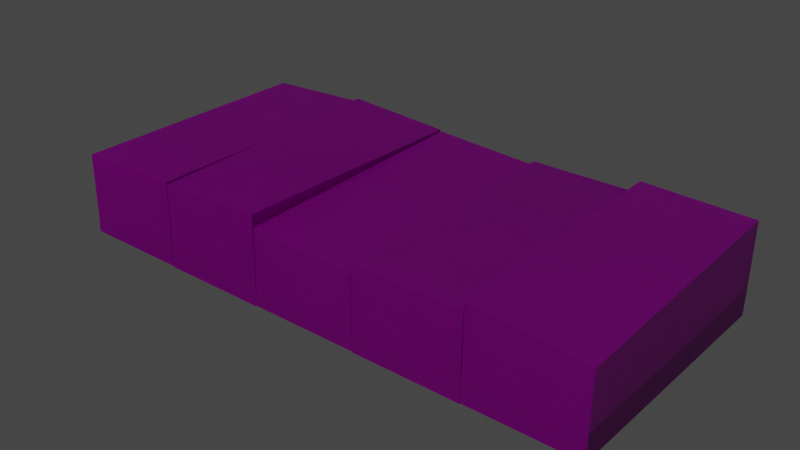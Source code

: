 # Source: cus_money_wagon_loot.blend  (saved by Blender 3.1.7; exported with 4.5.12 LTS)
import bpy
from mathutils import Matrix  # noqa: F401  (used for matrix-valued properties, if any)

bpy.ops.wm.read_factory_settings(use_empty=True)
scene = bpy.context.scene
scene.name = 'Scene'

# ---- images (referenced by path relative to the original .blend; pixels are not part of the script)
import os
ASSET_DIR = os.environ.get("B2B_ASSET_DIR", "")  # directory of the original .blend (textures are referenced by path, not embedded)
HERE = os.path.dirname(os.path.abspath(__file__))  # packed textures are extracted next to this script under _unpacked/

def load_image(name, relpath, width, height, colorspace="sRGB"):
    """Load a texture the original file referenced (path relative to the .blend, or extracted next to this script)."""
    p = next((c for c in (os.path.join(HERE, relpath), os.path.join(ASSET_DIR, relpath)) if relpath and os.path.exists(c)), "")
    if p:
        img = bpy.data.images.load(p, check_existing=True)
        img.name = name
    else:  # same state as the original file: an image datablock whose file is absent (Cycles renders it pink)
        img = bpy.data.images.new(name, width, height)
        img.source = "FILE"
        img.filepath = "//" + (relpath or name)
    img.colorspace_settings.name = colorspace
    return img
img_money_wrap_nm_texture_dds = load_image('money_wrap_nm.texture.dds', 'money_wrap_nm.texture.dds', 1024, 1024, 'Non-Color')
img_money_wrap_df_texture_dds = load_image('money_wrap_df.texture.dds', 'money_wrap_df.texture.dds', 1024, 1024, 'sRGB')

# ---- materials (node trees are filled in below, after node groups)
mat_mtr_money_contour = bpy.data.materials.new('mtr_money_contour')
mat_mtr_money_contour.use_transparent_shadow = False
mat_mtr_money = bpy.data.materials.new('mtr_money')
mat_mtr_money.use_backface_culling = True
mat_mtr_money.use_transparent_shadow = False

# ---- node groups
ng_pd2_df_nm_vtxcol = bpy.data.node_groups.new('PD2 DF:NM:VtxCol', 'ShaderNodeTree')
_s = ng_pd2_df_nm_vtxcol.interface.new_socket(name='BSDF Mat.', in_out='OUTPUT', socket_type='NodeSocketShader')
_s = ng_pd2_df_nm_vtxcol.interface.new_socket(name='DF Color (sRGB)', in_out='INPUT', socket_type='NodeSocketColor')
_s = ng_pd2_df_nm_vtxcol.interface.new_socket(name='DF Alpha (sRGB)', in_out='INPUT', socket_type='NodeSocketFloat')
_s.subtype = 'FACTOR'
_s = ng_pd2_df_nm_vtxcol.interface.new_socket(name='NM Color (Linear)', in_out='INPUT', socket_type='NodeSocketColor')
_s.default_value = (0.5, 0.5, 0.5, 1.0)
_s = ng_pd2_df_nm_vtxcol.interface.new_socket(name='NM Alpha (Linear)', in_out='INPUT', socket_type='NodeSocketFloat')
_s.subtype = 'FACTOR'
_s = ng_pd2_df_nm_vtxcol.interface.new_socket(name='Vertex Col. Color', in_out='INPUT', socket_type='NodeSocketColor')
_N = ng_pd2_df_nm_vtxcol.nodes; _L = ng_pd2_df_nm_vtxcol.links
n0 = _N.new('NodeGroupOutput'); n0.name = 'Group Output'; n0.location = (1220, -20)
n1 = _N.new('ShaderNodeBsdfPrincipled'); n1.name = 'Principled BSDF'; n1.location = (940, 0)
n1.distribution = 'GGX'
n1.subsurface_method = 'BURLEY'
n1.inputs[1].default_value = 0.5
n1.inputs[3].default_value = 1.45
n1.inputs[27].default_value = (0.0, 0.0, 0.0, 1.0)
n1.inputs[28].default_value = 1.0
n2 = _N.new('ShaderNodeMix'); n2.name = 'Mix.005'; n2.location = (380, 0)
n2.data_type = 'RGBA'
n2.blend_type = 'MULTIPLY'
n2.inputs[0].default_value = 1.0
n3 = _N.new('NodeGroupInput'); n3.name = 'PD2 DF:NM:VtxCol'; n3.location = (0, 0)
n3.label = 'PD2 DF:NM:VtxCol'
n3.width = 224
n4 = _N.new('ShaderNodeSeparateColor'); n4.name = 'Separate RGB'; n4.location = (280, -420)
n5 = _N.new('ShaderNodeCombineColor'); n5.name = 'Combine RGB'; n5.location = (440, -420)
n5.inputs[2].default_value = 1.0
n6 = _N.new('ShaderNodeNormalMap'); n6.name = 'Normal Map'; n6.location = (600, -420)
n6.width = 148
n7 = _N.new('ShaderNodeInvert'); n7.name = 'Invert'; n7.location = (380, -180)
n7.inputs[0].default_value = 0.666
_L.new(n4.outputs[0], n5.inputs[1])
_L.new(n5.outputs[0], n6.inputs[1])
_L.new(n2.outputs[2], n1.inputs[0])
_L.new(n6.outputs[0], n1.inputs[5])
_L.new(n1.outputs[0], n0.inputs[0])
_L.new(n3.outputs[4], n2.inputs[7])
_L.new(n3.outputs[1], n1.inputs[13])
_L.new(n3.outputs[0], n2.inputs[6])
_L.new(n3.outputs[2], n4.inputs[0])
_L.new(n3.outputs[3], n5.inputs[0])
_L.new(n7.outputs[0], n1.inputs[2])
_L.new(n3.outputs[1], n7.inputs[1])
n0.is_active_output = True

# ---- material node trees
mat_mtr_money_contour.use_nodes = True; mat_mtr_money_contour.node_tree.nodes.clear()
_N = mat_mtr_money_contour.node_tree.nodes; _L = mat_mtr_money_contour.node_tree.links
n0 = _N.new('ShaderNodeOutputMaterial'); n0.name = 'Material Output'; n0.location = (300, 300)
n1 = _N.new('ShaderNodeTexImage'); n1.name = 'Image Texture.002'; n1.location = (-600, 200)
n1.image = img_money_wrap_nm_texture_dds
n2 = _N.new('ShaderNodeTexImage'); n2.name = 'Image Texture'; n2.location = (-600, 500)
n2.image = img_money_wrap_df_texture_dds
n3 = _N.new('ShaderNodeGroup'); n3.name = 'Group'; n3.location = (-200, 300)
n3.width = 400
n3.node_tree = ng_pd2_df_nm_vtxcol
n3.inputs[4].default_value = (1.0, 1.0, 1.0, 1.0)
_L.new(n2.outputs[0], n3.inputs[0])
_L.new(n2.outputs[1], n3.inputs[1])
_L.new(n1.outputs[0], n3.inputs[2])
_L.new(n1.outputs[1], n3.inputs[3])
_L.new(n3.outputs[0], n0.inputs[0])
n0.is_active_output = True
mat_mtr_money.use_nodes = True; mat_mtr_money.node_tree.nodes.clear()
_N = mat_mtr_money.node_tree.nodes; _L = mat_mtr_money.node_tree.links
n0 = _N.new('ShaderNodeOutputMaterial'); n0.name = 'Material Output'; n0.location = (300, 300)
n1 = _N.new('ShaderNodeTexImage'); n1.name = 'Image Texture'; n1.location = (-600, 500)
n1.image = img_money_wrap_df_texture_dds
n2 = _N.new('ShaderNodeGroup'); n2.name = 'Group'; n2.location = (-200, 300)
n2.width = 400
n2.node_tree = ng_pd2_df_nm_vtxcol
n2.inputs[4].default_value = (1.0, 1.0, 1.0, 1.0)
n3 = _N.new('ShaderNodeTexImage'); n3.name = 'Image Texture.002'; n3.location = (-600, 200)
n3.image = img_money_wrap_nm_texture_dds
_L.new(n1.outputs[0], n2.inputs[0])
_L.new(n1.outputs[1], n2.inputs[1])
_L.new(n3.outputs[0], n2.inputs[2])
_L.new(n3.outputs[1], n2.inputs[3])
_L.new(n2.outputs[0], n0.inputs[0])
n0.is_active_output = True

# ---- world
world_world = bpy.data.worlds.new('World'); scene.world = world_world
world_world.use_nodes = True; world_world.node_tree.nodes.clear()
_N = world_world.node_tree.nodes; _L = world_world.node_tree.links
n0 = _N.new('ShaderNodeOutputWorld'); n0.name = 'World Output'; n0.location = (300, 300)
n1 = _N.new('ShaderNodeBackground'); n1.name = 'Background'; n1.location = (10, 300)
n1.inputs[0].default_value = (0.05088, 0.05088, 0.05088, 1.0)
_L.new(n1.outputs[0], n0.inputs[0])
n0.is_active_output = True
world_world.color = (0.05088, 0.05088, 0.05088)
world_world.use_sun_shadow = False
world_world.sun_shadow_jitter_overblur = 0.0

# ---- meshes
me_g_money_001 = bpy.data.meshes.new('g_money.001')
me_g_money_001.from_pydata([(0.2606, -0.1139, 0.08296), (0.08851, -0.1128, 0.08296), (0.2601, 0.01527, 0.08143), (0.2606, -0.111, -0.3189), (0.2601, 0.01527, -0.3208), (0.08825, -0.1134, -0.319), (0.08804, 0.01527, -0.3208), (0.08804, 0.01527, 0.08143), (0.4337, -0.02597, 0.08296), (0.2616, -0.0408, 0.08296), (0.4333, 0.01513, 0.08143), (0.4337, -0.0242, -0.3189), (0.4333, 0.01513, -0.3208), (0.2614, -0.0315, -0.319), (0.2612, 0.01513, -0.3208), (0.2612, 0.01513, 0.08143), (0.08609, -0.02919, 0.08296), (-0.086, -0.01887, 0.08296), (0.08563, 0.01513, 0.08143), (0.08609, -0.02742, -0.3189), (0.08563, 0.01513, -0.3208), (-0.08626, -0.009563, -0.319), (-0.08646, 0.01513, -0.3208), (-0.08646, 0.01513, 0.08143)], [], [(0, 1, 5, 3), (2, 0, 3, 4), (5, 1, 7, 6), (1, 0, 2, 7), (4, 3, 5, 6), (6, 7, 2, 4), (8, 9, 13, 11), (10, 8, 11, 12), (13, 9, 15, 14), (9, 8, 10, 15), (12, 11, 13, 14), (14, 15, 10, 12), (16, 17, 21, 19), (18, 16, 19, 20), (21, 17, 23, 22), (17, 16, 18, 23), (20, 19, 21, 22), (22, 23, 18, 20)])
_uv = me_g_money_001.uv_layers.new(name='UVMap')
_uv.uv.foreach_set('vector', [0.7949, 0.6953, 0.6504, 0.6953, 0.6504, -2.986e-06, 0.7949, 0.0, 1.0, 0.6953, 0.7949, 0.6953, 0.7949, 0.0, 1.0, 0.0, 0.7949, 0.0, 0.7949, 0.6953, 1.0, 0.6953, 1.0, 0.0, 0.7949, 0.6953, 0.7949, 0.6953, 1.0, 0.6953, 1.0, 0.6953, 1.0, 0.0, 0.7949, 0.0, 0.7949, 0.0, 1.0, 0.0, 1.0, 0.0, 1.0, 0.6953, 1.0, 0.6953, 1.0, 0.0, 0.7949, 0.6953, 0.6504, 0.6953, 0.6504, -2.986e-06, 0.7949, 0.0, 1.0, 0.6953, 0.7949, 0.6953, 0.7949, 0.0, 1.0, 0.0, 0.7949, 0.0, 0.7949, 0.6953, 1.0, 0.6953, 1.0, 0.0, 0.7949, 0.6953, 0.7949, 0.6953, 1.0, 0.6953, 1.0, 0.6953, 1.0, 0.0, 0.7949, 0.0, 0.7949, 0.0, 1.0, 0.0, 1.0, 0.0, 1.0, 0.6953, 1.0, 0.6953, 1.0, 0.0, 0.7949, 0.6953, 0.6504, 0.6953, 0.6504, -2.986e-06, 0.7949, 0.0, 1.0, 0.6953, 0.7949, 0.6953, 0.7949, 0.0, 1.0, 0.0, 0.7949, 0.0, 0.7949, 0.6953, 1.0, 0.6953, 1.0, 0.0, 0.7949, 0.6953, 0.7949, 0.6953, 1.0, 0.6953, 1.0, 0.6953, 1.0, 0.0, 0.7949, 0.0, 0.7949, 0.0, 1.0, 0.0, 1.0, 0.0, 1.0, 0.6953, 1.0, 0.6953, 1.0, 0.0])
me_g_money_001.materials.append(mat_mtr_money_contour)
me_g_money_001.use_remesh_fix_poles = True
me_g_money_001.use_remesh_preserve_attributes = False
me_g_money_001.update()
me_g_money_001.normals_split_custom_set([tuple(v) for v in zip(*[iter([0.003942, -1.0, -0.002792, 0.003942, -1.0, -0.002792, 0.003942, -1.0, -0.002792, 0.003942, -1.0, -0.002792, 1.0, 0.003613, 1.278e-05, 1.0, 0.003613, 1.278e-05, 1.0, 0.003613, 1.278e-05, 1.0, 0.003613, 1.278e-05, -1.0, -0.002594, 0.0003197, -1.0, -0.002594, 0.0003197, -1.0, -0.002594, 0.0003197, -1.0, -0.002594, 0.0003197, 3.615e-05, 0.01193, 0.9999, 3.615e-05, 0.01193, 0.9999, 3.615e-05, 0.01193, 0.9999, 3.615e-05, 0.01193, 0.9999, 0.000416, -0.01483, -0.9999, 0.000416, -0.01483, -0.9999, 0.000416, -0.01483, -0.9999, 0.000416, -0.01483, -0.9999, 0.0, 1.0, -2.052e-07, 0.0, 1.0, -2.052e-07, 0.0, 1.0, -2.052e-07, 0.0, 1.0, -2.052e-07, 0.06414, -0.9978, -0.01377, 0.06414, -0.9978, -0.01377, 0.06414, -0.9978, -0.01377, 0.06414, -0.9978, -0.01377, 0.9999, 0.01147, 2.528e-05, 0.9999, 0.01147, 2.528e-05, 0.9999, 0.01147, 2.528e-05, 0.9999, 0.01147, 2.528e-05, -1.0, -0.006498, 0.0002426, -1.0, -0.006498, 0.0002426, -1.0, -0.006498, 0.0002426, -1.0, -0.006498, 0.0002426, -0.001362, 0.03161, 0.9995, -0.001362, 0.03161, 0.9995, -0.001362, 0.03161, 0.9995, -0.001362, 0.03161, 0.9995, 0.001244, -0.04395, -0.999, 0.001244, -0.04395, -0.999, 0.001244, -0.04395, -0.999, 0.001244, -0.04395, -0.999, 0.0, 1.0, -2.018e-07, 0.0, 1.0, -2.018e-07, 0.0, 1.0, -2.018e-07, 0.0, 1.0, -2.018e-07, -0.08155, -0.9966, -0.01371, -0.08155, -0.9966, -0.01371, -0.08155, -0.9966, -0.01371, -0.08155, -0.9966, -0.01371, 0.9999, 0.01062, 2.34e-05, 0.9999, 0.01062, 2.34e-05, 0.9999, 0.01062, 2.34e-05, 0.9999, 0.01062, 2.34e-05, -0.9999, -0.01136, 0.0001863, -0.9999, -0.01136, 0.0001863, -0.9999, -0.01136, 0.0001863, -0.9999, -0.01136, 0.0001863, 0.001176, 0.03918, 0.9992, 0.001176, 0.03918, 0.9992, 0.001176, 0.03918, 0.9992, 0.001176, 0.03918, 0.9992, -0.002601, -0.05618, -0.9984, -0.002601, -0.05618, -0.9984, -0.002601, -0.05618, -0.9984, -0.002601, -0.05618, -0.9984, 0.0, 1.0, -2.018e-07, 0.0, 1.0, -2.018e-07, 0.0, 1.0, -2.018e-07, 0.0, 1.0, -2.018e-07])] * 3)])
me_g_money_002 = bpy.data.meshes.new('g_money.002')
me_g_money_002.from_pydata([(0.0869, 0.01527, -0.3208), (0.0869, 0.01527, 0.08143), (0.08736, -0.097, -0.3189), (0.08736, -0.1065, 0.08296), (-0.08498, -0.1044, -0.319), (-0.08473, -0.1149, 0.08296), (-0.08519, 0.01527, -0.3208), (-0.08519, 0.01527, 0.08143), (0.2605, 0.01655, -0.3208), (0.2605, 0.01655, 0.08143), (0.261, -0.0266, -0.3189), (0.261, -0.02976, 0.08296), (0.08863, -0.02306, -0.319), (0.08889, -0.01609, 0.08296), (0.08843, 0.01655, -0.3208), (0.08843, 0.01655, 0.08143), (-0.08827, 0.01655, -0.3208), (-0.08827, 0.01655, 0.08143), (-0.08781, -0.01189, -0.3189), (-0.08781, -0.01505, 0.08296), (-0.2602, -0.01842, -0.319), (-0.2599, -0.01145, 0.08296), (-0.2604, 0.01655, -0.3208), (-0.2604, 0.01655, 0.08143)], [], [(1, 3, 2, 0), (3, 5, 4, 2), (4, 5, 7, 6), (7, 5, 3, 1), (0, 2, 4, 6), (1, 0, 6, 7), (9, 11, 10, 8), (11, 13, 12, 10), (12, 13, 15, 14), (15, 13, 11, 9), (8, 10, 12, 14), (9, 8, 14, 15), (17, 19, 18, 16), (19, 21, 20, 18), (20, 21, 23, 22), (23, 21, 19, 17), (16, 18, 20, 22), (17, 16, 22, 23)])
_uv = me_g_money_002.uv_layers.new(name='UVMap')
_uv.uv.foreach_set('vector', [1.0, 0.6953, 0.7949, 0.6953, 0.7949, 0.0, 1.0, 0.0, 0.7949, 0.6953, 0.6504, 0.6953, 0.6504, -4.891e-06, 0.7949, 0.0, 0.7949, 0.0, 0.7949, 0.6953, 1.0, 0.6953, 1.0, 0.0, 1.0, 0.6953, 0.6504, 0.6953, 0.7949, 0.6953, 1.0, 0.6953, 1.0, 0.0, 0.7949, 0.0, 0.7949, 0.0, 1.0, 0.0, 1.0, 0.6953, 1.0, 0.0, 1.0, 0.0, 1.0, 0.6953, 1.0, 0.6953, 0.7949, 0.6953, 0.7949, 0.0, 1.0, 0.0, 0.7949, 0.6953, 0.6504, 0.6953, 0.6504, -4.891e-06, 0.7949, 0.0, 0.7949, 0.0, 0.7949, 0.6953, 1.0, 0.6953, 1.0, 0.0, 1.0, 0.6953, 0.6504, 0.6953, 0.7949, 0.6953, 1.0, 0.6953, 1.0, 0.0, 0.7949, 0.0, 0.7949, 0.0, 1.0, 0.0, 1.0, 0.6953, 1.0, 0.0, 1.0, 0.0, 1.0, 0.6953, 1.0, 0.6953, 0.7949, 0.6953, 0.7949, 0.0, 1.0, 0.0, 0.7949, 0.6953, 0.6504, 0.6953, 0.6504, -4.891e-06, 0.7949, 0.0, 0.7949, 0.0, 0.7949, 0.6953, 1.0, 0.6953, 1.0, 0.0, 1.0, 0.6953, 0.6504, 0.6953, 0.7949, 0.6953, 1.0, 0.6953, 1.0, 0.0, 0.7949, 0.0, 0.7949, 0.0, 1.0, 0.0, 1.0, 0.6953, 1.0, 0.0, 1.0, 0.0, 1.0, 0.6953])
me_g_money_002.materials.append(mat_mtr_money_contour)
me_g_money_002.use_remesh_fix_poles = True
me_g_money_002.use_remesh_preserve_attributes = False
me_g_money_002.update()
me_g_money_002.normals_split_custom_set([tuple(v) for v in zip(*[iter([1.0, 0.003943, 4.673e-05, 1.0, 0.003943, 4.673e-05, 1.0, 0.003943, 4.673e-05, 1.0, 0.003943, 4.673e-05, 0.04557, -0.9987, -0.02492, 0.04557, -0.9987, -0.02492, 0.04557, -0.9987, -0.02492, 0.04557, -0.9987, -0.02492, -1.0, -0.002667, 0.0002828, -1.0, -0.002667, 0.0002828, -1.0, -0.002667, 0.0002828, -1.0, -0.002667, 0.0002828, -0.0002956, 0.01218, 0.9999, -0.0002956, 0.01218, 0.9999, -0.0002956, 0.01218, 0.9999, -0.0002956, 0.01218, 0.9999, 0.0006611, -0.0163, -0.9999, 0.0006611, -0.0163, -0.9999, 0.0006611, -0.0163, -0.9999, 0.0006611, -0.0163, -0.9999, 0.0, 1.0, -2.052e-07, 0.0, 1.0, -2.052e-07, 0.0, 1.0, -2.052e-07, 0.0, 1.0, -2.052e-07, 0.9999, 0.01032, 4.049e-05, 0.9999, 0.01032, 4.049e-05, 0.9999, 0.01032, 4.049e-05, 0.9999, 0.01032, 4.049e-05, -0.04987, -0.9987, 0.004757, -0.04987, -0.9987, 0.004757, -0.04987, -0.9987, 0.004757, -0.04987, -0.9987, 0.004757, -1.0, -0.009216, 0.0003976, -1.0, -0.009216, 0.0003976, -1.0, -0.009216, 0.0003976, -1.0, -0.009216, 0.0003976, 0.001543, 0.03887, 0.9992, 0.001543, 0.03887, 0.9992, 0.001543, 0.03887, 0.9992, 0.001543, 0.03887, 0.9992, -0.000156, -0.04565, -0.999, -0.000156, -0.04565, -0.999, -0.000156, -0.04565, -0.999, -0.000156, -0.04565, -0.999, 0.0, 1.0, -2.052e-07, 0.0, 1.0, -2.052e-07, 0.0, 1.0, -2.052e-07, 0.0, 1.0, -2.052e-07, 0.9999, 0.01537, 6.033e-05, 0.9999, 0.01537, 6.033e-05, 0.9999, 0.01537, 6.033e-05, 0.9999, 0.01537, 6.033e-05, 0.008507, -1.0, 0.004744, 0.008507, -1.0, 0.004744, 0.008507, -1.0, 0.004744, 0.008507, -1.0, 0.004744, -0.9999, -0.01057, 0.0004094, -0.9999, -0.01057, 0.0004094, -0.9999, -0.01057, 0.0004094, -0.9999, -0.01057, 0.0004094, 0.0005379, 0.05145, 0.9987, 0.0005379, 0.05145, 0.9987, 0.0005379, 0.05145, 0.9987, 0.0005379, 0.05145, 0.9987, 0.001441, -0.05952, -0.9982, 0.001441, -0.05952, -0.9982, 0.001441, -0.05952, -0.9982, 0.001441, -0.05952, -0.9982, 0.0, 1.0, -2.052e-07, 0.0, 1.0, -2.052e-07, 0.0, 1.0, -2.052e-07, 0.0, 1.0, -2.052e-07])] * 3)])
me_g_money_003 = bpy.data.meshes.new('g_money.003')
me_g_money_003.from_pydata([(-0.08607, -0.1175, 0.08296), (-0.2582, -0.1274, 0.08296), (-0.08653, 0.01527, 0.08143), (-0.08607, -0.1241, -0.3189), (-0.08653, 0.01527, -0.3208), (-0.2584, -0.1154, -0.319), (-0.2586, 0.01527, -0.3208), (-0.2586, 0.01527, 0.08143), (0.08804, -0.02567, 0.08296), (-0.08405, -0.02459, 0.08296), (0.08758, 0.01468, 0.08143), (0.08804, -0.02805, -0.3189), (0.08758, 0.01468, -0.3208), (-0.0843, -0.03235, -0.319), (-0.08451, 0.01468, -0.3208), (-0.08451, 0.01468, 0.08143), (-0.2614, -0.02567, 0.08296), (-0.4335, -0.0127, 0.08296), (-0.2618, 0.01468, 0.08143), (-0.2614, -0.02805, -0.3189), (-0.2618, 0.01468, -0.3208), (-0.4337, -0.02045, -0.319), (-0.4339, 0.01468, -0.3208), (-0.4339, 0.01468, 0.08143)], [], [(0, 1, 5, 3), (2, 0, 3, 4), (5, 1, 7, 6), (1, 0, 2, 7), (4, 3, 5, 6), (6, 7, 2, 4), (8, 9, 13, 11), (10, 8, 11, 12), (13, 9, 15, 14), (9, 8, 10, 15), (12, 11, 13, 14), (14, 15, 10, 12), (16, 17, 21, 19), (18, 16, 19, 20), (21, 17, 23, 22), (17, 16, 18, 23), (20, 19, 21, 22), (22, 23, 18, 20)])
_uv = me_g_money_003.uv_layers.new(name='UVMap')
_uv.uv.foreach_set('vector', [0.7949, 0.6953, 0.6504, 0.6953, 0.6504, -8.553e-07, 0.7949, 0.0, 1.0, 0.6953, 0.7949, 0.6953, 0.7949, 0.0, 1.0, 0.0, 0.7949, 0.0, 0.7949, 0.6953, 1.0, 0.6953, 1.0, 0.0, 0.7949, 0.6953, 0.7949, 0.6953, 1.0, 0.6953, 1.0, 0.6953, 1.0, 0.0, 0.7949, 0.0, 0.7949, 0.0, 1.0, 0.0, 1.0, 0.0, 1.0, 0.6953, 1.0, 0.6953, 1.0, 0.0, 0.7949, 0.6953, 0.6504, 0.6953, 0.6504, -8.553e-07, 0.7949, 0.0, 1.0, 0.6953, 0.7949, 0.6953, 0.7949, 0.0, 1.0, 0.0, 0.7949, 0.0, 0.7949, 0.6953, 1.0, 0.6953, 1.0, 0.0, 0.7949, 0.6953, 0.7949, 0.6953, 1.0, 0.6953, 1.0, 0.6953, 1.0, 0.0, 0.7949, 0.0, 0.7949, 0.0, 1.0, 0.0, 1.0, 0.0, 1.0, 0.6953, 1.0, 0.6953, 1.0, 0.0, 0.7949, 0.6953, 0.6504, 0.6953, 0.6504, -8.553e-07, 0.7949, 0.0, 1.0, 0.6953, 0.7949, 0.6953, 0.7949, 0.0, 1.0, 0.0, 0.7949, 0.0, 0.7949, 0.6953, 1.0, 0.6953, 1.0, 0.0, 0.7949, 0.6953, 0.7949, 0.6953, 1.0, 0.6953, 1.0, 0.6953, 1.0, 0.0, 0.7949, 0.0, 0.7949, 0.0, 1.0, 0.0, 1.0, 0.0, 1.0, 0.6953, 1.0, 0.6953, 1.0, 0.0])
me_g_money_003.materials.append(mat_mtr_money_contour)
me_g_money_003.use_remesh_fix_poles = True
me_g_money_003.use_remesh_preserve_attributes = False
me_g_money_003.update()
me_g_money_003.normals_split_custom_set([tuple(v) for v in zip(*[iter([0.003497, -1.0, -0.006707, 0.003497, -1.0, -0.006707, 0.003497, -1.0, -0.006707, 0.003497, -1.0, -0.006707, 1.0, 0.003391, -2.794e-05, 1.0, 0.003391, -2.794e-05, 1.0, 0.003391, -2.794e-05, 1.0, 0.003391, -2.794e-05, -1.0, -0.002438, 0.0002813, -1.0, -0.002438, 0.0002813, -1.0, -0.002438, 0.0002813, -1.0, -0.002438, 0.0002813, -0.0003213, 0.01115, 0.9999, -0.0003213, 0.01115, 0.9999, -0.0003213, 0.01115, 0.9999, -0.0003213, 0.01115, 0.9999, -4.166e-05, -0.01401, -0.9999, -4.166e-05, -0.01401, -0.9999, -4.166e-05, -0.01401, -0.9999, -4.166e-05, -0.01401, -0.9999, 0.0, 1.0, -2.052e-07, 0.0, 1.0, -2.052e-07, 0.0, 1.0, -2.052e-07, 0.0, 1.0, -2.052e-07, 0.009345, -0.9999, 0.01261, 0.009345, -0.9999, 0.01261, 0.009345, -0.9999, 0.01261, 0.009345, -0.9999, 0.01261, 0.9999, 0.01111, -3.294e-05, 0.9999, 0.01111, -3.294e-05, 0.9999, 0.01111, -3.294e-05, 0.9999, 0.01111, -3.294e-05, -1.0, -0.007717, 0.0003922, -1.0, -0.007717, 0.0003922, -1.0, -0.007717, 0.0003922, -1.0, -0.007717, 0.0003922, 0.0001202, 0.03853, 0.9993, 0.0001202, 0.03853, 0.9993, 0.0001202, 0.03853, 0.9993, 0.0001202, 0.03853, 0.9993, 0.0008374, -0.04209, -0.9991, 0.0008374, -0.04209, -0.9991, 0.0008374, -0.04209, -0.9991, 0.0008374, -0.04209, -0.9991, 0.0, 1.0, -2.052e-07, 0.0, 1.0, -2.052e-07, 0.0, 1.0, -2.052e-07, 0.0, 1.0, -2.052e-07, -0.0596, -0.9981, 0.01261, -0.0596, -0.9981, 0.01261, -0.0596, -0.9981, 0.01261, -0.0596, -0.9981, 0.01261, 0.9999, 0.01111, -3.294e-05, 0.9999, 0.01111, -3.294e-05, 0.9999, 0.01111, -3.294e-05, 0.9999, 0.01111, -3.294e-05, -0.9999, -0.01065, 0.0004205, -0.9999, -0.01065, 0.0004205, -0.9999, -0.01065, 0.0004205, -0.9999, -0.01065, 0.0004205, 0.001707, 0.04531, 0.999, 0.001707, 0.04531, 0.999, 0.001707, 0.04531, 0.999, 0.001707, 0.04531, 0.999, -0.0007577, -0.04852, -0.9988, -0.0007577, -0.04852, -0.9988, -0.0007577, -0.04852, -0.9988, -0.0007577, -0.04852, -0.9988, 0.0, 1.0, -2.052e-07, 0.0, 1.0, -2.052e-07, 0.0, 1.0, -2.052e-07, 0.0, 1.0, -2.052e-07])] * 3)])
me_g_money_004 = bpy.data.meshes.new('g_money.004')
me_g_money_004.from_pydata([(-0.2597, -0.1224, 0.08296), (-0.4318, -0.1146, 0.08296), (-0.2602, 0.01527, 0.08143), (-0.2597, -0.1183, -0.3189), (-0.2602, 0.01527, -0.3208), (-0.432, -0.1133, -0.319), (-0.4323, 0.01527, -0.3208), (-0.4323, 0.01527, 0.08143), (-0.08439, -0.0167, 0.08296), (-0.2565, -0.02103, 0.08296), (-0.08485, 0.01455, 0.08143), (-0.08439, -0.01508, -0.3189), (-0.08485, 0.01455, -0.3208), (-0.2567, -0.02053, -0.319), (-0.2569, 0.01455, -0.3208), (-0.2569, 0.01455, 0.08143)], [], [(0, 1, 5, 3), (2, 0, 3, 4), (5, 1, 7, 6), (1, 0, 2, 7), (4, 3, 5, 6), (6, 7, 2, 4), (8, 9, 13, 11), (10, 8, 11, 12), (13, 9, 15, 14), (9, 8, 10, 15), (12, 11, 13, 14), (14, 15, 10, 12)])
_uv = me_g_money_004.uv_layers.new(name='UVMap')
_uv.uv.foreach_set('vector', [0.7949, 0.6953, 0.6504, 0.6953, 0.6504, -2.986e-06, 0.7949, 0.0, 1.0, 0.6953, 0.7949, 0.6953, 0.7949, 0.0, 1.0, 0.0, 0.7949, 0.0, 0.7949, 0.6953, 1.0, 0.6953, 1.0, 0.0, 0.7949, 0.6953, 0.7949, 0.6953, 1.0, 0.6953, 1.0, 0.6953, 1.0, 0.0, 0.7949, 0.0, 0.7949, 0.0, 1.0, 0.0, 1.0, 0.0, 1.0, 0.6953, 1.0, 0.6953, 1.0, 0.0, 0.7949, 0.6953, 0.6504, 0.6953, 0.6504, -2.986e-06, 0.7949, 0.0, 1.0, 0.6953, 0.7949, 0.6953, 0.7949, 0.0, 1.0, 0.0, 0.7949, 0.0, 0.7949, 0.6953, 1.0, 0.6953, 1.0, 0.0, 0.7949, 0.6953, 0.7949, 0.6953, 1.0, 0.6953, 1.0, 0.6953, 1.0, 0.0, 0.7949, 0.0, 0.7949, 0.0, 1.0, 0.0, 1.0, 0.0, 1.0, 0.6953, 1.0, 0.6953, 1.0, 0.0])
me_g_money_004.materials.append(mat_mtr_money_contour)
me_g_money_004.use_remesh_fix_poles = True
me_g_money_004.use_remesh_preserve_attributes = False
me_g_money_004.update()
me_g_money_004.normals_split_custom_set([tuple(v) for v in zip(*[iter([-0.03729, -0.9993, -0.006665, -0.03729, -0.9993, -0.006665, -0.03729, -0.9993, -0.006665, -0.03729, -0.9993, -0.006665, 1.0, 0.003402, 1.732e-05, 1.0, 0.003402, 1.732e-05, 1.0, 0.003402, 1.732e-05, 1.0, 0.003402, 1.732e-05, -1.0, -0.002578, 0.0003136, -1.0, -0.002578, 0.0003136, -1.0, -0.002578, 0.0003136, -1.0, -0.002578, 0.0003136, 0.0002613, 0.01147, 0.9999, 0.0002613, 0.01147, 0.9999, 0.0002613, 0.01147, 0.9999, 0.0002613, 0.01147, 0.9999, 0.0001025, -0.01442, -0.9999, 0.0001025, -0.01442, -0.9999, 0.0001025, -0.01442, -0.9999, 0.0001025, -0.01442, -0.9999, 0.0, 1.0, -2.052e-07, 0.0, 1.0, -2.052e-07, 0.0, 1.0, -2.052e-07, 0.0, 1.0, -2.052e-07, 0.02838, -0.9996, -0.002651, 0.02838, -0.9996, -0.002651, 0.02838, -0.9996, -0.002651, 0.02838, -0.9996, -0.002651, 0.9999, 0.01516, 3.053e-05, 0.9999, 0.01516, 3.053e-05, 0.9999, 0.01516, 3.053e-05, 0.9999, 0.01516, 3.053e-05, -1.0, -0.009429, 0.0003118, -1.0, -0.009429, 0.0003118, -1.0, -0.009429, 0.0003118, -1.0, -0.009429, 0.0003118, -0.0005774, 0.04588, 0.9989, -0.0005774, 0.04588, 0.9989, -0.0005774, 0.04588, 0.9989, -0.0005774, 0.04588, 0.9989, 0.001235, -0.05834, -0.9983, 0.001235, -0.05834, -0.9983, 0.001235, -0.05834, -0.9983, 0.001235, -0.05834, -0.9983, 0.0, 1.0, -1.951e-07, 0.0, 1.0, -1.951e-07, 0.0, 1.0, -1.951e-07, 0.0, 1.0, -1.951e-07])] * 3)])
me_g_money_005 = bpy.data.meshes.new('g_money.005')
me_g_money_005.from_pydata([(0.4336, 0.01527, -0.3208), (0.4336, 0.01527, 0.08143), (0.434, -0.1096, -0.3189), (0.434, -0.1273, 0.08296), (0.2619, -0.1322, 0.08296), (0.2615, 0.01527, 0.08143), (0.2615, 0.01527, -0.3208), (0.2617, -0.1266, -0.319), (0.2606, 0.01537, -0.3208), (0.2606, 0.01537, 0.08143), (0.261, -0.03157, -0.3189), (0.261, -0.02551, 0.08296), (0.08893, -0.0162, 0.08296), (0.08847, 0.01537, 0.08143), (0.08847, 0.01537, -0.3208), (0.08868, -0.01454, -0.319)], [], [(1, 3, 2, 0), (3, 4, 7, 2), (7, 4, 5, 6), (4, 3, 1, 5), (0, 2, 7, 6), (0, 6, 5, 1), (9, 11, 10, 8), (11, 12, 15, 10), (15, 12, 13, 14), (12, 11, 9, 13), (8, 10, 15, 14), (8, 14, 13, 9)])
_uv = me_g_money_005.uv_layers.new(name='UVMap')
_uv.uv.foreach_set('vector', [1.0, 0.6953, 0.7949, 0.6953, 0.7949, 0.0, 1.0, 0.0, 0.7949, 0.6953, 0.6504, 0.6953, 0.6504, 0.0, 0.7949, 0.0, 0.7949, 0.0, 0.7949, 0.6953, 1.0, 0.6953, 1.0, 0.0, 0.7949, 0.6953, 0.7949, 0.6953, 1.0, 0.6953, 1.0, 0.6953, 1.0, 0.0, 0.7949, 0.0, 0.7949, 0.0, 1.0, 0.0, 1.0, 0.0, 1.0, 0.0, 1.0, 0.6953, 1.0, 0.6953, 1.0, 0.6953, 0.7949, 0.6953, 0.7949, 0.0, 1.0, 0.0, 0.7949, 0.6953, 0.6504, 0.6953, 0.6504, 0.0, 0.7949, 0.0, 0.7949, 0.0, 0.7949, 0.6953, 1.0, 0.6953, 1.0, 0.0, 0.7949, 0.6953, 0.7949, 0.6953, 1.0, 0.6953, 1.0, 0.6953, 1.0, 0.0, 0.7949, 0.0, 0.7949, 0.0, 1.0, 0.0, 1.0, 0.0, 1.0, 0.0, 1.0, 0.6953, 1.0, 0.6953])
me_g_money_005.materials.append(mat_mtr_money_contour)
me_g_money_005.use_remesh_fix_poles = True
me_g_money_005.use_remesh_preserve_attributes = False
me_g_money_005.update()
me_g_money_005.normals_split_custom_set([tuple(v) for v in zip(*[iter([1.0, 0.003452, 7.621e-05, 1.0, 0.003452, 7.621e-05, 1.0, 0.003452, 7.621e-05, 1.0, 0.003452, 7.621e-05, 0.06361, -0.9976, -0.02907, 0.06361, -0.9976, -0.02907, 0.06361, -0.9976, -0.02907, 0.06361, -0.9976, -0.02907, -1.0, -0.002302, 0.0003015, -1.0, -0.002302, 0.0003015, -1.0, -0.002302, 0.0003015, -1.0, -0.002302, 0.0003015, -0.0001516, 0.01058, 0.9999, -0.0001516, 0.01058, 0.9999, -0.0001516, 0.01058, 0.9999, -0.0001516, 0.01058, 0.9999, 0.001014, -0.01418, -0.9999, 0.001014, -0.01418, -0.9999, 0.001014, -0.01418, -0.9999, 0.001014, -0.01418, -0.9999, 0.0, 1.0, -2.052e-07, 0.0, 1.0, -2.052e-07, 0.0, 1.0, -2.052e-07, 0.0, 1.0, -2.052e-07, 0.9999, 0.0105, -7.925e-05, 0.9999, 0.0105, -7.925e-05, 0.9999, 0.0105, -7.925e-05, 0.9999, 0.0105, -7.925e-05, -0.07624, -0.9971, 0.005487, -0.07624, -0.9971, 0.005487, -0.07624, -0.9971, 0.005487, -0.07624, -0.9971, 0.005487, -0.9999, -0.01083, 0.0002953, -0.9999, -0.01083, 0.0002953, -0.9999, -0.01083, 0.0002953, -0.9999, -0.01083, 0.0002953, 0.001144, 0.04234, 0.9991, 0.001144, 0.04234, 0.9991, 0.001144, 0.04234, 0.9991, 0.001144, 0.04234, 0.9991, -0.002119, -0.04916, -0.9988, -0.002119, -0.04916, -0.9988, -0.002119, -0.04916, -0.9988, -0.002119, -0.04916, -0.9988, 0.0, 1.0, -2.052e-07, 0.0, 1.0, -2.052e-07, 0.0, 1.0, -2.052e-07, 0.0, 1.0, -2.052e-07])] * 3)])
me_g_money_010 = bpy.data.meshes.new('g_money.010')
me_g_money_010.from_pydata([(0.2606, -0.1139, 0.08296), (0.08851, -0.1128, 0.08296), (0.2601, 0.01527, 0.08143), (0.2606, -0.111, -0.3189), (0.2601, 0.01527, -0.3208), (0.08825, -0.1134, -0.319), (0.08804, 0.01527, -0.3208), (0.08804, 0.01527, 0.08143), (0.4337, -0.02597, 0.08296), (0.2616, -0.0408, 0.08296), (0.4333, 0.01513, 0.08143), (0.4337, -0.0242, -0.3189), (0.4333, 0.01513, -0.3208), (0.2614, -0.0315, -0.319), (0.2612, 0.01513, -0.3208), (0.2612, 0.01513, 0.08143), (0.08609, -0.02919, 0.08296), (-0.086, -0.01887, 0.08296), (0.08563, 0.01513, 0.08143), (0.08609, -0.02742, -0.3189), (0.08563, 0.01513, -0.3208), (-0.08626, -0.009563, -0.319), (-0.08646, 0.01513, -0.3208), (-0.08646, 0.01513, 0.08143)], [], [(0, 1, 5, 3), (2, 0, 3, 4), (5, 1, 7, 6), (1, 0, 2, 7), (4, 3, 5, 6), (6, 7, 2, 4), (8, 9, 13, 11), (10, 8, 11, 12), (13, 9, 15, 14), (9, 8, 10, 15), (12, 11, 13, 14), (14, 15, 10, 12), (16, 17, 21, 19), (18, 16, 19, 20), (21, 17, 23, 22), (17, 16, 18, 23), (20, 19, 21, 22), (22, 23, 18, 20)])
_uv = me_g_money_010.uv_layers.new(name='UVMap')
_uv.uv.foreach_set('vector', [0.7949, 0.6953, 0.6504, 0.6953, 0.6504, -2.986e-06, 0.7949, 0.0, 1.0, 0.6953, 0.7949, 0.6953, 0.7949, 0.0, 1.0, 0.0, 0.7949, 0.0, 0.7949, 0.6953, 1.0, 0.6953, 1.0, 0.0, 0.7949, 0.6953, 0.7949, 0.6953, 1.0, 0.6953, 1.0, 0.6953, 1.0, 0.0, 0.7949, 0.0, 0.7949, 0.0, 1.0, 0.0, 1.0, 0.0, 1.0, 0.6953, 1.0, 0.6953, 1.0, 0.0, 0.7949, 0.6953, 0.6504, 0.6953, 0.6504, -2.986e-06, 0.7949, 0.0, 1.0, 0.6953, 0.7949, 0.6953, 0.7949, 0.0, 1.0, 0.0, 0.7949, 0.0, 0.7949, 0.6953, 1.0, 0.6953, 1.0, 0.0, 0.7949, 0.6953, 0.7949, 0.6953, 1.0, 0.6953, 1.0, 0.6953, 1.0, 0.0, 0.7949, 0.0, 0.7949, 0.0, 1.0, 0.0, 1.0, 0.0, 1.0, 0.6953, 1.0, 0.6953, 1.0, 0.0, 0.7949, 0.6953, 0.6504, 0.6953, 0.6504, -2.986e-06, 0.7949, 0.0, 1.0, 0.6953, 0.7949, 0.6953, 0.7949, 0.0, 1.0, 0.0, 0.7949, 0.0, 0.7949, 0.6953, 1.0, 0.6953, 1.0, 0.0, 0.7949, 0.6953, 0.7949, 0.6953, 1.0, 0.6953, 1.0, 0.6953, 1.0, 0.0, 0.7949, 0.0, 0.7949, 0.0, 1.0, 0.0, 1.0, 0.0, 1.0, 0.6953, 1.0, 0.6953, 1.0, 0.0])
me_g_money_010.materials.append(mat_mtr_money)
me_g_money_010.use_remesh_fix_poles = True
me_g_money_010.use_remesh_preserve_attributes = False
me_g_money_010.update()
me_g_money_010.normals_split_custom_set([tuple(v) for v in zip(*[iter([0.003942, -1.0, -0.002792, 0.003942, -1.0, -0.002792, 0.003942, -1.0, -0.002792, 0.003942, -1.0, -0.002792, 1.0, 0.003613, 1.278e-05, 1.0, 0.003613, 1.278e-05, 1.0, 0.003613, 1.278e-05, 1.0, 0.003613, 1.278e-05, -1.0, -0.002594, 0.0003197, -1.0, -0.002594, 0.0003197, -1.0, -0.002594, 0.0003197, -1.0, -0.002594, 0.0003197, 3.615e-05, 0.01193, 0.9999, 3.615e-05, 0.01193, 0.9999, 3.615e-05, 0.01193, 0.9999, 3.615e-05, 0.01193, 0.9999, 0.000416, -0.01483, -0.9999, 0.000416, -0.01483, -0.9999, 0.000416, -0.01483, -0.9999, 0.000416, -0.01483, -0.9999, 0.0, 1.0, -2.052e-07, 0.0, 1.0, -2.052e-07, 0.0, 1.0, -2.052e-07, 0.0, 1.0, -2.052e-07, 0.06414, -0.9978, -0.01377, 0.06414, -0.9978, -0.01377, 0.06414, -0.9978, -0.01377, 0.06414, -0.9978, -0.01377, 0.9999, 0.01147, 2.528e-05, 0.9999, 0.01147, 2.528e-05, 0.9999, 0.01147, 2.528e-05, 0.9999, 0.01147, 2.528e-05, -1.0, -0.006498, 0.0002426, -1.0, -0.006498, 0.0002426, -1.0, -0.006498, 0.0002426, -1.0, -0.006498, 0.0002426, -0.001362, 0.03161, 0.9995, -0.001362, 0.03161, 0.9995, -0.001362, 0.03161, 0.9995, -0.001362, 0.03161, 0.9995, 0.001244, -0.04395, -0.999, 0.001244, -0.04395, -0.999, 0.001244, -0.04395, -0.999, 0.001244, -0.04395, -0.999, 0.0, 1.0, -2.018e-07, 0.0, 1.0, -2.018e-07, 0.0, 1.0, -2.018e-07, 0.0, 1.0, -2.018e-07, -0.08155, -0.9966, -0.01371, -0.08155, -0.9966, -0.01371, -0.08155, -0.9966, -0.01371, -0.08155, -0.9966, -0.01371, 0.9999, 0.01062, 2.34e-05, 0.9999, 0.01062, 2.34e-05, 0.9999, 0.01062, 2.34e-05, 0.9999, 0.01062, 2.34e-05, -0.9999, -0.01136, 0.0001863, -0.9999, -0.01136, 0.0001863, -0.9999, -0.01136, 0.0001863, -0.9999, -0.01136, 0.0001863, 0.001176, 0.03918, 0.9992, 0.001176, 0.03918, 0.9992, 0.001176, 0.03918, 0.9992, 0.001176, 0.03918, 0.9992, -0.002601, -0.05618, -0.9984, -0.002601, -0.05618, -0.9984, -0.002601, -0.05618, -0.9984, -0.002601, -0.05618, -0.9984, 0.0, 1.0, -2.018e-07, 0.0, 1.0, -2.018e-07, 0.0, 1.0, -2.018e-07, 0.0, 1.0, -2.018e-07])] * 3)])
me_g_money_011 = bpy.data.meshes.new('g_money.011')
me_g_money_011.from_pydata([(0.0869, 0.01527, -0.3208), (0.0869, 0.01527, 0.08143), (0.08736, -0.097, -0.3189), (0.08736, -0.1065, 0.08296), (-0.08498, -0.1044, -0.319), (-0.08473, -0.1149, 0.08296), (-0.08519, 0.01527, -0.3208), (-0.08519, 0.01527, 0.08143), (0.2605, 0.01655, -0.3208), (0.2605, 0.01655, 0.08143), (0.261, -0.0266, -0.3189), (0.261, -0.02976, 0.08296), (0.08863, -0.02306, -0.319), (0.08889, -0.01609, 0.08296), (0.08843, 0.01655, -0.3208), (0.08843, 0.01655, 0.08143), (-0.08827, 0.01655, -0.3208), (-0.08827, 0.01655, 0.08143), (-0.08781, -0.01189, -0.3189), (-0.08781, -0.01505, 0.08296), (-0.2602, -0.01842, -0.319), (-0.2599, -0.01145, 0.08296), (-0.2604, 0.01655, -0.3208), (-0.2604, 0.01655, 0.08143)], [], [(1, 3, 2, 0), (3, 5, 4, 2), (4, 5, 7, 6), (7, 5, 3, 1), (0, 2, 4, 6), (1, 0, 6, 7), (9, 11, 10, 8), (11, 13, 12, 10), (12, 13, 15, 14), (15, 13, 11, 9), (8, 10, 12, 14), (9, 8, 14, 15), (17, 19, 18, 16), (19, 21, 20, 18), (20, 21, 23, 22), (23, 21, 19, 17), (16, 18, 20, 22), (17, 16, 22, 23)])
_uv = me_g_money_011.uv_layers.new(name='UVMap')
_uv.uv.foreach_set('vector', [1.0, 0.6953, 0.7949, 0.6953, 0.7949, 0.0, 1.0, 0.0, 0.7949, 0.6953, 0.6504, 0.6953, 0.6504, -4.891e-06, 0.7949, 0.0, 0.7949, 0.0, 0.7949, 0.6953, 1.0, 0.6953, 1.0, 0.0, 1.0, 0.6953, 0.6504, 0.6953, 0.7949, 0.6953, 1.0, 0.6953, 1.0, 0.0, 0.7949, 0.0, 0.7949, 0.0, 1.0, 0.0, 1.0, 0.6953, 1.0, 0.0, 1.0, 0.0, 1.0, 0.6953, 1.0, 0.6953, 0.7949, 0.6953, 0.7949, 0.0, 1.0, 0.0, 0.7949, 0.6953, 0.6504, 0.6953, 0.6504, -4.891e-06, 0.7949, 0.0, 0.7949, 0.0, 0.7949, 0.6953, 1.0, 0.6953, 1.0, 0.0, 1.0, 0.6953, 0.6504, 0.6953, 0.7949, 0.6953, 1.0, 0.6953, 1.0, 0.0, 0.7949, 0.0, 0.7949, 0.0, 1.0, 0.0, 1.0, 0.6953, 1.0, 0.0, 1.0, 0.0, 1.0, 0.6953, 1.0, 0.6953, 0.7949, 0.6953, 0.7949, 0.0, 1.0, 0.0, 0.7949, 0.6953, 0.6504, 0.6953, 0.6504, -4.891e-06, 0.7949, 0.0, 0.7949, 0.0, 0.7949, 0.6953, 1.0, 0.6953, 1.0, 0.0, 1.0, 0.6953, 0.6504, 0.6953, 0.7949, 0.6953, 1.0, 0.6953, 1.0, 0.0, 0.7949, 0.0, 0.7949, 0.0, 1.0, 0.0, 1.0, 0.6953, 1.0, 0.0, 1.0, 0.0, 1.0, 0.6953])
me_g_money_011.materials.append(mat_mtr_money)
me_g_money_011.use_remesh_fix_poles = True
me_g_money_011.use_remesh_preserve_attributes = False
me_g_money_011.update()
me_g_money_011.normals_split_custom_set([tuple(v) for v in zip(*[iter([1.0, 0.003943, 4.673e-05, 1.0, 0.003943, 4.673e-05, 1.0, 0.003943, 4.673e-05, 1.0, 0.003943, 4.673e-05, 0.04557, -0.9987, -0.02492, 0.04557, -0.9987, -0.02492, 0.04557, -0.9987, -0.02492, 0.04557, -0.9987, -0.02492, -1.0, -0.002667, 0.0002828, -1.0, -0.002667, 0.0002828, -1.0, -0.002667, 0.0002828, -1.0, -0.002667, 0.0002828, -0.0002956, 0.01218, 0.9999, -0.0002956, 0.01218, 0.9999, -0.0002956, 0.01218, 0.9999, -0.0002956, 0.01218, 0.9999, 0.0006611, -0.0163, -0.9999, 0.0006611, -0.0163, -0.9999, 0.0006611, -0.0163, -0.9999, 0.0006611, -0.0163, -0.9999, 0.0, 1.0, -2.052e-07, 0.0, 1.0, -2.052e-07, 0.0, 1.0, -2.052e-07, 0.0, 1.0, -2.052e-07, 0.9999, 0.01032, 4.049e-05, 0.9999, 0.01032, 4.049e-05, 0.9999, 0.01032, 4.049e-05, 0.9999, 0.01032, 4.049e-05, -0.04987, -0.9987, 0.004757, -0.04987, -0.9987, 0.004757, -0.04987, -0.9987, 0.004757, -0.04987, -0.9987, 0.004757, -1.0, -0.009216, 0.0003976, -1.0, -0.009216, 0.0003976, -1.0, -0.009216, 0.0003976, -1.0, -0.009216, 0.0003976, 0.001543, 0.03887, 0.9992, 0.001543, 0.03887, 0.9992, 0.001543, 0.03887, 0.9992, 0.001543, 0.03887, 0.9992, -0.000156, -0.04565, -0.999, -0.000156, -0.04565, -0.999, -0.000156, -0.04565, -0.999, -0.000156, -0.04565, -0.999, 0.0, 1.0, -2.052e-07, 0.0, 1.0, -2.052e-07, 0.0, 1.0, -2.052e-07, 0.0, 1.0, -2.052e-07, 0.9999, 0.01537, 6.033e-05, 0.9999, 0.01537, 6.033e-05, 0.9999, 0.01537, 6.033e-05, 0.9999, 0.01537, 6.033e-05, 0.008507, -1.0, 0.004744, 0.008507, -1.0, 0.004744, 0.008507, -1.0, 0.004744, 0.008507, -1.0, 0.004744, -0.9999, -0.01057, 0.0004094, -0.9999, -0.01057, 0.0004094, -0.9999, -0.01057, 0.0004094, -0.9999, -0.01057, 0.0004094, 0.0005379, 0.05145, 0.9987, 0.0005379, 0.05145, 0.9987, 0.0005379, 0.05145, 0.9987, 0.0005379, 0.05145, 0.9987, 0.001441, -0.05952, -0.9982, 0.001441, -0.05952, -0.9982, 0.001441, -0.05952, -0.9982, 0.001441, -0.05952, -0.9982, 0.0, 1.0, -2.052e-07, 0.0, 1.0, -2.052e-07, 0.0, 1.0, -2.052e-07, 0.0, 1.0, -2.052e-07])] * 3)])
me_g_money_012 = bpy.data.meshes.new('g_money.012')
me_g_money_012.from_pydata([(-0.08607, -0.1175, 0.08296), (-0.2582, -0.1274, 0.08296), (-0.08653, 0.01527, 0.08143), (-0.08607, -0.1241, -0.3189), (-0.08653, 0.01527, -0.3208), (-0.2584, -0.1154, -0.319), (-0.2586, 0.01527, -0.3208), (-0.2586, 0.01527, 0.08143), (0.08804, -0.02567, 0.08296), (-0.08405, -0.02459, 0.08296), (0.08758, 0.01468, 0.08143), (0.08804, -0.02805, -0.3189), (0.08758, 0.01468, -0.3208), (-0.0843, -0.03235, -0.319), (-0.08451, 0.01468, -0.3208), (-0.08451, 0.01468, 0.08143), (-0.2614, -0.02567, 0.08296), (-0.4335, -0.0127, 0.08296), (-0.2618, 0.01468, 0.08143), (-0.2614, -0.02805, -0.3189), (-0.2618, 0.01468, -0.3208), (-0.4337, -0.02045, -0.319), (-0.4339, 0.01468, -0.3208), (-0.4339, 0.01468, 0.08143)], [], [(0, 1, 5, 3), (2, 0, 3, 4), (5, 1, 7, 6), (1, 0, 2, 7), (4, 3, 5, 6), (6, 7, 2, 4), (8, 9, 13, 11), (10, 8, 11, 12), (13, 9, 15, 14), (9, 8, 10, 15), (12, 11, 13, 14), (14, 15, 10, 12), (16, 17, 21, 19), (18, 16, 19, 20), (21, 17, 23, 22), (17, 16, 18, 23), (20, 19, 21, 22), (22, 23, 18, 20)])
_uv = me_g_money_012.uv_layers.new(name='UVMap')
_uv.uv.foreach_set('vector', [0.7949, 0.6953, 0.6504, 0.6953, 0.6504, -8.553e-07, 0.7949, 0.0, 1.0, 0.6953, 0.7949, 0.6953, 0.7949, 0.0, 1.0, 0.0, 0.7949, 0.0, 0.7949, 0.6953, 1.0, 0.6953, 1.0, 0.0, 0.7949, 0.6953, 0.7949, 0.6953, 1.0, 0.6953, 1.0, 0.6953, 1.0, 0.0, 0.7949, 0.0, 0.7949, 0.0, 1.0, 0.0, 1.0, 0.0, 1.0, 0.6953, 1.0, 0.6953, 1.0, 0.0, 0.7949, 0.6953, 0.6504, 0.6953, 0.6504, -8.553e-07, 0.7949, 0.0, 1.0, 0.6953, 0.7949, 0.6953, 0.7949, 0.0, 1.0, 0.0, 0.7949, 0.0, 0.7949, 0.6953, 1.0, 0.6953, 1.0, 0.0, 0.7949, 0.6953, 0.7949, 0.6953, 1.0, 0.6953, 1.0, 0.6953, 1.0, 0.0, 0.7949, 0.0, 0.7949, 0.0, 1.0, 0.0, 1.0, 0.0, 1.0, 0.6953, 1.0, 0.6953, 1.0, 0.0, 0.7949, 0.6953, 0.6504, 0.6953, 0.6504, -8.553e-07, 0.7949, 0.0, 1.0, 0.6953, 0.7949, 0.6953, 0.7949, 0.0, 1.0, 0.0, 0.7949, 0.0, 0.7949, 0.6953, 1.0, 0.6953, 1.0, 0.0, 0.7949, 0.6953, 0.7949, 0.6953, 1.0, 0.6953, 1.0, 0.6953, 1.0, 0.0, 0.7949, 0.0, 0.7949, 0.0, 1.0, 0.0, 1.0, 0.0, 1.0, 0.6953, 1.0, 0.6953, 1.0, 0.0])
me_g_money_012.materials.append(mat_mtr_money)
me_g_money_012.use_remesh_fix_poles = True
me_g_money_012.use_remesh_preserve_attributes = False
me_g_money_012.update()
me_g_money_012.normals_split_custom_set([tuple(v) for v in zip(*[iter([0.003497, -1.0, -0.006707, 0.003497, -1.0, -0.006707, 0.003497, -1.0, -0.006707, 0.003497, -1.0, -0.006707, 1.0, 0.003391, -2.794e-05, 1.0, 0.003391, -2.794e-05, 1.0, 0.003391, -2.794e-05, 1.0, 0.003391, -2.794e-05, -1.0, -0.002438, 0.0002813, -1.0, -0.002438, 0.0002813, -1.0, -0.002438, 0.0002813, -1.0, -0.002438, 0.0002813, -0.0003213, 0.01115, 0.9999, -0.0003213, 0.01115, 0.9999, -0.0003213, 0.01115, 0.9999, -0.0003213, 0.01115, 0.9999, -4.166e-05, -0.01401, -0.9999, -4.166e-05, -0.01401, -0.9999, -4.166e-05, -0.01401, -0.9999, -4.166e-05, -0.01401, -0.9999, 0.0, 1.0, -2.052e-07, 0.0, 1.0, -2.052e-07, 0.0, 1.0, -2.052e-07, 0.0, 1.0, -2.052e-07, 0.009345, -0.9999, 0.01261, 0.009345, -0.9999, 0.01261, 0.009345, -0.9999, 0.01261, 0.009345, -0.9999, 0.01261, 0.9999, 0.01111, -3.294e-05, 0.9999, 0.01111, -3.294e-05, 0.9999, 0.01111, -3.294e-05, 0.9999, 0.01111, -3.294e-05, -1.0, -0.007717, 0.0003922, -1.0, -0.007717, 0.0003922, -1.0, -0.007717, 0.0003922, -1.0, -0.007717, 0.0003922, 0.0001202, 0.03853, 0.9993, 0.0001202, 0.03853, 0.9993, 0.0001202, 0.03853, 0.9993, 0.0001202, 0.03853, 0.9993, 0.0008374, -0.04209, -0.9991, 0.0008374, -0.04209, -0.9991, 0.0008374, -0.04209, -0.9991, 0.0008374, -0.04209, -0.9991, 0.0, 1.0, -2.052e-07, 0.0, 1.0, -2.052e-07, 0.0, 1.0, -2.052e-07, 0.0, 1.0, -2.052e-07, -0.0596, -0.9981, 0.01261, -0.0596, -0.9981, 0.01261, -0.0596, -0.9981, 0.01261, -0.0596, -0.9981, 0.01261, 0.9999, 0.01111, -3.294e-05, 0.9999, 0.01111, -3.294e-05, 0.9999, 0.01111, -3.294e-05, 0.9999, 0.01111, -3.294e-05, -0.9999, -0.01065, 0.0004205, -0.9999, -0.01065, 0.0004205, -0.9999, -0.01065, 0.0004205, -0.9999, -0.01065, 0.0004205, 0.001707, 0.04531, 0.999, 0.001707, 0.04531, 0.999, 0.001707, 0.04531, 0.999, 0.001707, 0.04531, 0.999, -0.0007577, -0.04852, -0.9988, -0.0007577, -0.04852, -0.9988, -0.0007577, -0.04852, -0.9988, -0.0007577, -0.04852, -0.9988, 0.0, 1.0, -2.052e-07, 0.0, 1.0, -2.052e-07, 0.0, 1.0, -2.052e-07, 0.0, 1.0, -2.052e-07])] * 3)])
me_g_money_013 = bpy.data.meshes.new('g_money.013')
me_g_money_013.from_pydata([(-0.2597, -0.1224, 0.08296), (-0.4318, -0.1146, 0.08296), (-0.2602, 0.01527, 0.08143), (-0.2597, -0.1183, -0.3189), (-0.2602, 0.01527, -0.3208), (-0.432, -0.1133, -0.319), (-0.4323, 0.01527, -0.3208), (-0.4323, 0.01527, 0.08143), (-0.08439, -0.0167, 0.08296), (-0.2565, -0.02103, 0.08296), (-0.08485, 0.01455, 0.08143), (-0.08439, -0.01508, -0.3189), (-0.08485, 0.01455, -0.3208), (-0.2567, -0.02053, -0.319), (-0.2569, 0.01455, -0.3208), (-0.2569, 0.01455, 0.08143)], [], [(0, 1, 5, 3), (2, 0, 3, 4), (5, 1, 7, 6), (1, 0, 2, 7), (4, 3, 5, 6), (6, 7, 2, 4), (8, 9, 13, 11), (10, 8, 11, 12), (13, 9, 15, 14), (9, 8, 10, 15), (12, 11, 13, 14), (14, 15, 10, 12)])
_uv = me_g_money_013.uv_layers.new(name='UVMap')
_uv.uv.foreach_set('vector', [0.7949, 0.6953, 0.6504, 0.6953, 0.6504, -2.986e-06, 0.7949, 0.0, 1.0, 0.6953, 0.7949, 0.6953, 0.7949, 0.0, 1.0, 0.0, 0.7949, 0.0, 0.7949, 0.6953, 1.0, 0.6953, 1.0, 0.0, 0.7949, 0.6953, 0.7949, 0.6953, 1.0, 0.6953, 1.0, 0.6953, 1.0, 0.0, 0.7949, 0.0, 0.7949, 0.0, 1.0, 0.0, 1.0, 0.0, 1.0, 0.6953, 1.0, 0.6953, 1.0, 0.0, 0.7949, 0.6953, 0.6504, 0.6953, 0.6504, -2.986e-06, 0.7949, 0.0, 1.0, 0.6953, 0.7949, 0.6953, 0.7949, 0.0, 1.0, 0.0, 0.7949, 0.0, 0.7949, 0.6953, 1.0, 0.6953, 1.0, 0.0, 0.7949, 0.6953, 0.7949, 0.6953, 1.0, 0.6953, 1.0, 0.6953, 1.0, 0.0, 0.7949, 0.0, 0.7949, 0.0, 1.0, 0.0, 1.0, 0.0, 1.0, 0.6953, 1.0, 0.6953, 1.0, 0.0])
me_g_money_013.materials.append(mat_mtr_money)
me_g_money_013.use_remesh_fix_poles = True
me_g_money_013.use_remesh_preserve_attributes = False
me_g_money_013.update()
me_g_money_013.normals_split_custom_set([tuple(v) for v in zip(*[iter([-0.03729, -0.9993, -0.006665, -0.03729, -0.9993, -0.006665, -0.03729, -0.9993, -0.006665, -0.03729, -0.9993, -0.006665, 1.0, 0.003402, 1.732e-05, 1.0, 0.003402, 1.732e-05, 1.0, 0.003402, 1.732e-05, 1.0, 0.003402, 1.732e-05, -1.0, -0.002578, 0.0003136, -1.0, -0.002578, 0.0003136, -1.0, -0.002578, 0.0003136, -1.0, -0.002578, 0.0003136, 0.0002613, 0.01147, 0.9999, 0.0002613, 0.01147, 0.9999, 0.0002613, 0.01147, 0.9999, 0.0002613, 0.01147, 0.9999, 0.0001025, -0.01442, -0.9999, 0.0001025, -0.01442, -0.9999, 0.0001025, -0.01442, -0.9999, 0.0001025, -0.01442, -0.9999, 0.0, 1.0, -2.052e-07, 0.0, 1.0, -2.052e-07, 0.0, 1.0, -2.052e-07, 0.0, 1.0, -2.052e-07, 0.02838, -0.9996, -0.002651, 0.02838, -0.9996, -0.002651, 0.02838, -0.9996, -0.002651, 0.02838, -0.9996, -0.002651, 0.9999, 0.01516, 3.053e-05, 0.9999, 0.01516, 3.053e-05, 0.9999, 0.01516, 3.053e-05, 0.9999, 0.01516, 3.053e-05, -1.0, -0.009429, 0.0003118, -1.0, -0.009429, 0.0003118, -1.0, -0.009429, 0.0003118, -1.0, -0.009429, 0.0003118, -0.0005774, 0.04588, 0.9989, -0.0005774, 0.04588, 0.9989, -0.0005774, 0.04588, 0.9989, -0.0005774, 0.04588, 0.9989, 0.001235, -0.05834, -0.9983, 0.001235, -0.05834, -0.9983, 0.001235, -0.05834, -0.9983, 0.001235, -0.05834, -0.9983, 0.0, 1.0, -1.951e-07, 0.0, 1.0, -1.951e-07, 0.0, 1.0, -1.951e-07, 0.0, 1.0, -1.951e-07])] * 3)])
me_g_money_014 = bpy.data.meshes.new('g_money.014')
me_g_money_014.from_pydata([(0.4336, 0.01527, -0.3208), (0.4336, 0.01527, 0.08143), (0.434, -0.1096, -0.3189), (0.434, -0.1273, 0.08296), (0.2619, -0.1322, 0.08296), (0.2615, 0.01527, 0.08143), (0.2615, 0.01527, -0.3208), (0.2617, -0.1266, -0.319), (0.2606, 0.01537, -0.3208), (0.2606, 0.01537, 0.08143), (0.261, -0.03157, -0.3189), (0.261, -0.02551, 0.08296), (0.08893, -0.0162, 0.08296), (0.08847, 0.01537, 0.08143), (0.08847, 0.01537, -0.3208), (0.08868, -0.01454, -0.319)], [], [(1, 3, 2, 0), (3, 4, 7, 2), (7, 4, 5, 6), (4, 3, 1, 5), (0, 2, 7, 6), (0, 6, 5, 1), (9, 11, 10, 8), (11, 12, 15, 10), (15, 12, 13, 14), (12, 11, 9, 13), (8, 10, 15, 14), (8, 14, 13, 9)])
_uv = me_g_money_014.uv_layers.new(name='UVMap')
_uv.uv.foreach_set('vector', [1.0, 0.6953, 0.7949, 0.6953, 0.7949, 0.0, 1.0, 0.0, 0.7949, 0.6953, 0.6504, 0.6953, 0.6504, 0.0, 0.7949, 0.0, 0.7949, 0.0, 0.7949, 0.6953, 1.0, 0.6953, 1.0, 0.0, 0.7949, 0.6953, 0.7949, 0.6953, 1.0, 0.6953, 1.0, 0.6953, 1.0, 0.0, 0.7949, 0.0, 0.7949, 0.0, 1.0, 0.0, 1.0, 0.0, 1.0, 0.0, 1.0, 0.6953, 1.0, 0.6953, 1.0, 0.6953, 0.7949, 0.6953, 0.7949, 0.0, 1.0, 0.0, 0.7949, 0.6953, 0.6504, 0.6953, 0.6504, 0.0, 0.7949, 0.0, 0.7949, 0.0, 0.7949, 0.6953, 1.0, 0.6953, 1.0, 0.0, 0.7949, 0.6953, 0.7949, 0.6953, 1.0, 0.6953, 1.0, 0.6953, 1.0, 0.0, 0.7949, 0.0, 0.7949, 0.0, 1.0, 0.0, 1.0, 0.0, 1.0, 0.0, 1.0, 0.6953, 1.0, 0.6953])
me_g_money_014.materials.append(mat_mtr_money)
me_g_money_014.use_remesh_fix_poles = True
me_g_money_014.use_remesh_preserve_attributes = False
me_g_money_014.update()
me_g_money_014.normals_split_custom_set([tuple(v) for v in zip(*[iter([1.0, 0.003452, 7.621e-05, 1.0, 0.003452, 7.621e-05, 1.0, 0.003452, 7.621e-05, 1.0, 0.003452, 7.621e-05, 0.06361, -0.9976, -0.02907, 0.06361, -0.9976, -0.02907, 0.06361, -0.9976, -0.02907, 0.06361, -0.9976, -0.02907, -1.0, -0.002302, 0.0003015, -1.0, -0.002302, 0.0003015, -1.0, -0.002302, 0.0003015, -1.0, -0.002302, 0.0003015, -0.0001516, 0.01058, 0.9999, -0.0001516, 0.01058, 0.9999, -0.0001516, 0.01058, 0.9999, -0.0001516, 0.01058, 0.9999, 0.001014, -0.01418, -0.9999, 0.001014, -0.01418, -0.9999, 0.001014, -0.01418, -0.9999, 0.001014, -0.01418, -0.9999, 0.0, 1.0, -2.052e-07, 0.0, 1.0, -2.052e-07, 0.0, 1.0, -2.052e-07, 0.0, 1.0, -2.052e-07, 0.9999, 0.0105, -7.925e-05, 0.9999, 0.0105, -7.925e-05, 0.9999, 0.0105, -7.925e-05, 0.9999, 0.0105, -7.925e-05, -0.07624, -0.9971, 0.005487, -0.07624, -0.9971, 0.005487, -0.07624, -0.9971, 0.005487, -0.07624, -0.9971, 0.005487, -0.9999, -0.01083, 0.0002953, -0.9999, -0.01083, 0.0002953, -0.9999, -0.01083, 0.0002953, -0.9999, -0.01083, 0.0002953, 0.001144, 0.04234, 0.9991, 0.001144, 0.04234, 0.9991, 0.001144, 0.04234, 0.9991, 0.001144, 0.04234, 0.9991, -0.002119, -0.04916, -0.9988, -0.002119, -0.04916, -0.9988, -0.002119, -0.04916, -0.9988, -0.002119, -0.04916, -0.9988, 0.0, 1.0, -2.052e-07, 0.0, 1.0, -2.052e-07, 0.0, 1.0, -2.052e-07, 0.0, 1.0, -2.052e-07])] * 3)])

# ---- objects
ob_rp_root = bpy.data.objects.new('rp_root', None)
ob_int_location = bpy.data.objects.new('int_location', None)
ob_g_money_2_lod0 = bpy.data.objects.new('g_money_2_lod0', me_g_money_001)
ob_g_money_3_lod0 = bpy.data.objects.new('g_money_3_lod0', me_g_money_002)
ob_g_money_4_lod0 = bpy.data.objects.new('g_money_4_lod0', me_g_money_003)
ob_g_money_5_lod0 = bpy.data.objects.new('g_money_5_lod0', me_g_money_004)
ob_g_money_1_lod0 = bpy.data.objects.new('g_money_1_lod0', me_g_money_005)
ob_g_money_2_lod1 = bpy.data.objects.new('g_money_2_lod1', me_g_money_010)
ob_g_money_3_lod1 = bpy.data.objects.new('g_money_3_lod1', me_g_money_011)
ob_g_money_4_lod1 = bpy.data.objects.new('g_money_4_lod1', me_g_money_012)
ob_g_money_5_lod1 = bpy.data.objects.new('g_money_5_lod1', me_g_money_013)
ob_g_money_1_lod1 = bpy.data.objects.new('g_money_1_lod1', me_g_money_014)

# ---- transforms, parenting, visibility, modifiers, constraints
ob_rp_root.location = (0.0, 0.0, 0.0)
ob_rp_root.rotation_mode = 'QUATERNION'
ob_rp_root.rotation_quaternion = (1.0, 0.0, 0.0, 0.0)
ob_rp_root.empty_display_type = 'SPHERE'
ob_rp_root.empty_display_size = 0.1
ob_int_location.parent = ob_rp_root
ob_int_location.location = (0.0, 0.35, 0.6)
ob_int_location.rotation_mode = 'QUATERNION'
ob_int_location.rotation_quaternion = (1.0, 0.0, 0.0, 0.0)
ob_int_location.empty_display_type = 'ARROWS'
ob_int_location.empty_display_size = 0.07261
ob_g_money_2_lod0.parent = ob_rp_root
ob_g_money_2_lod0.location = (-1.323e-23, 0.5, 0.4)
ob_g_money_2_lod0.rotation_mode = 'QUATERNION'
ob_g_money_2_lod0.rotation_quaternion = (0.7071, -0.7071, -1.57e-16, 0.0)
ob_g_money_3_lod0.parent = ob_rp_root
ob_g_money_3_lod0.location = (-1.323e-23, 0.5, 0.4)
ob_g_money_3_lod0.rotation_mode = 'QUATERNION'
ob_g_money_3_lod0.rotation_quaternion = (0.7071, -0.7071, -1.57e-16, 0.0)
ob_g_money_4_lod0.parent = ob_rp_root
ob_g_money_4_lod0.location = (-1.323e-23, 0.5, 0.4)
ob_g_money_4_lod0.rotation_mode = 'QUATERNION'
ob_g_money_4_lod0.rotation_quaternion = (0.7071, -0.7071, -1.57e-16, 0.0)
ob_g_money_5_lod0.parent = ob_rp_root
ob_g_money_5_lod0.location = (-1.323e-23, 0.5, 0.4)
ob_g_money_5_lod0.rotation_mode = 'QUATERNION'
ob_g_money_5_lod0.rotation_quaternion = (0.7071, -0.7071, -1.57e-16, 0.0)
ob_g_money_1_lod0.parent = ob_rp_root
ob_g_money_1_lod0.location = (-1.323e-23, 0.5, 0.4)
ob_g_money_1_lod0.rotation_mode = 'QUATERNION'
ob_g_money_1_lod0.rotation_quaternion = (0.7071, -0.7071, -1.57e-16, 0.0)
ob_g_money_2_lod1.parent = ob_rp_root
ob_g_money_2_lod1.location = (-1.323e-23, 0.5, 0.4)
ob_g_money_2_lod1.rotation_mode = 'QUATERNION'
ob_g_money_2_lod1.rotation_quaternion = (0.7071, -0.7071, -1.57e-16, 0.0)
ob_g_money_3_lod1.parent = ob_rp_root
ob_g_money_3_lod1.location = (-1.323e-23, 0.5, 0.4)
ob_g_money_3_lod1.rotation_mode = 'QUATERNION'
ob_g_money_3_lod1.rotation_quaternion = (0.7071, -0.7071, -1.57e-16, 0.0)
ob_g_money_4_lod1.parent = ob_rp_root
ob_g_money_4_lod1.location = (-1.323e-23, 0.5, 0.4)
ob_g_money_4_lod1.rotation_mode = 'QUATERNION'
ob_g_money_4_lod1.rotation_quaternion = (0.7071, -0.7071, -1.57e-16, 0.0)
ob_g_money_5_lod1.parent = ob_rp_root
ob_g_money_5_lod1.location = (-1.323e-23, 0.5, 0.4)
ob_g_money_5_lod1.rotation_mode = 'QUATERNION'
ob_g_money_5_lod1.rotation_quaternion = (0.7071, -0.7071, -1.57e-16, 0.0)
ob_g_money_1_lod1.parent = ob_rp_root
ob_g_money_1_lod1.location = (-1.323e-23, 0.5, 0.4)
ob_g_money_1_lod1.rotation_mode = 'QUATERNION'
ob_g_money_1_lod1.rotation_quaternion = (0.7071, -0.7071, -1.57e-16, 0.0)

# ---- collection membership
scene.collection.objects.link(ob_rp_root)
scene.collection.objects.link(ob_int_location)
scene.collection.objects.link(ob_g_money_2_lod0)
scene.collection.objects.link(ob_g_money_3_lod0)
scene.collection.objects.link(ob_g_money_4_lod0)
scene.collection.objects.link(ob_g_money_5_lod0)
scene.collection.objects.link(ob_g_money_1_lod0)
scene.collection.objects.link(ob_g_money_2_lod1)
scene.collection.objects.link(ob_g_money_3_lod1)
scene.collection.objects.link(ob_g_money_4_lod1)
scene.collection.objects.link(ob_g_money_5_lod1)
scene.collection.objects.link(ob_g_money_1_lod1)

# ---- scene / render settings (as saved in the file)
scene.frame_start = 0; scene.frame_end = 120; scene.frame_set(30)
scene.render.engine = 'BLENDER_EEVEE_NEXT'
scene.cycles.use_denoising = False
scene.cycles.samples = 128
scene.cycles.sampling_pattern = 'TABULATED_SOBOL'
scene.cycles.use_adaptive_sampling = False
scene.cycles.use_light_tree = False
scene.view_settings.view_transform = 'Filmic'
bpy.context.view_layer.update()

# ---- added for rendering (the .blend has no active camera and no usable light): camera, sun
cam_auto = bpy.data.cameras.new('AutoCamera')
cam_auto.lens = 50.0
cam_auto.sensor_width = 36.0
cam_auto.clip_end = 1000.0
ob_auto_camera = bpy.data.objects.new('AutoCamera', cam_auto)
scene.collection.objects.link(ob_auto_camera)
ob_auto_camera.location = (0.896382, -0.694535, 1.17491)
ob_auto_camera.rotation_euler = (1.09748, -7.21219e-08, 0.694738)
scene.camera = ob_auto_camera
light_auto_sun = bpy.data.lights.new('AutoSun', 'SUN')
light_auto_sun.energy = 3.0
light_auto_sun.angle = 0.0523599
ob_auto_sun = bpy.data.objects.new('AutoSun', light_auto_sun)
scene.collection.objects.link(ob_auto_sun)
ob_auto_sun.rotation_euler = (0.872665, 0.174533, 0.523599)
bpy.context.view_layer.update()
